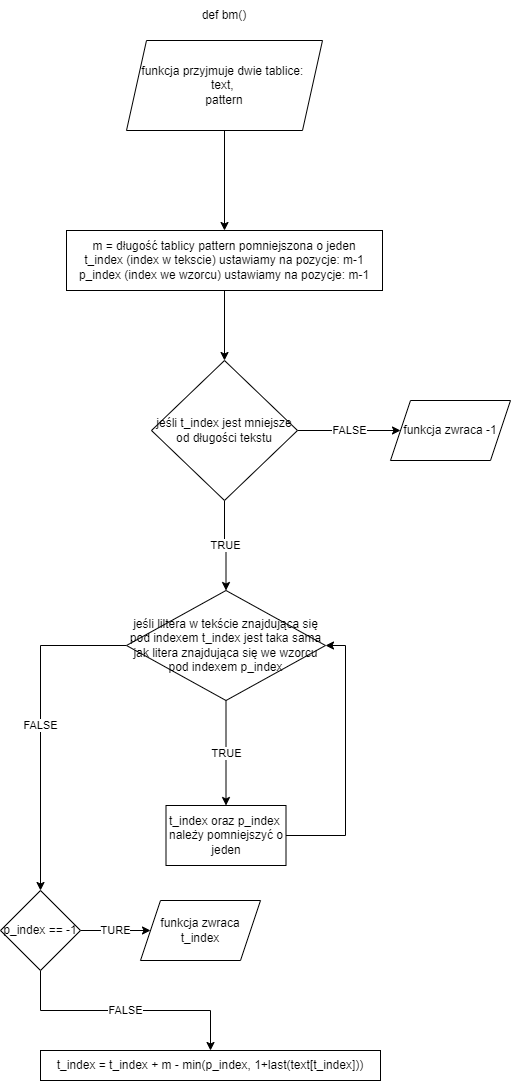

The diagram above was exported from draw.io. Its source (the exported page's mxGraphModel, read from the mxfile embedded in the PNG):
<mxGraphModel dx="595" dy="629" grid="1" gridSize="10" guides="1" tooltips="1" connect="1" arrows="1" fold="1" page="1" pageScale="1" pageWidth="827" pageHeight="1169" math="0" shadow="0">
  <root>
    <mxCell id="0" />
    <mxCell id="1" parent="0" />
    <mxCell id="Zzo6foS2gHq7eyMolnvZ-14" value="" style="edgeStyle=orthogonalEdgeStyle;rounded=0;orthogonalLoop=1;jettySize=auto;html=1;" edge="1" parent="1" source="Zzo6foS2gHq7eyMolnvZ-11" target="Zzo6foS2gHq7eyMolnvZ-13">
      <mxGeometry relative="1" as="geometry" />
    </mxCell>
    <mxCell id="Zzo6foS2gHq7eyMolnvZ-11" value="funkcja przyjmuje dwie tablice: &lt;br&gt;text, &lt;br&gt;pattern" style="shape=parallelogram;perimeter=parallelogramPerimeter;whiteSpace=wrap;html=1;fixedSize=1;" vertex="1" parent="1">
      <mxGeometry x="316" y="120" width="196" height="90" as="geometry" />
    </mxCell>
    <mxCell id="Zzo6foS2gHq7eyMolnvZ-12" value="def bm()" style="text;html=1;strokeColor=none;fillColor=none;align=center;verticalAlign=middle;whiteSpace=wrap;rounded=0;" vertex="1" parent="1">
      <mxGeometry x="384" y="80" width="60" height="30" as="geometry" />
    </mxCell>
    <mxCell id="Zzo6foS2gHq7eyMolnvZ-16" value="" style="edgeStyle=orthogonalEdgeStyle;rounded=0;orthogonalLoop=1;jettySize=auto;html=1;" edge="1" parent="1" source="Zzo6foS2gHq7eyMolnvZ-13" target="Zzo6foS2gHq7eyMolnvZ-15">
      <mxGeometry relative="1" as="geometry" />
    </mxCell>
    <mxCell id="Zzo6foS2gHq7eyMolnvZ-13" value="m = długość tablicy pattern pomniejszona o jeden&lt;br&gt;t_index (index w tekscie) ustawiamy na pozycje: m-1&lt;br&gt;p_index (index we wzorcu) ustawiamy na pozycje: m-1&lt;br&gt;" style="whiteSpace=wrap;html=1;" vertex="1" parent="1">
      <mxGeometry x="256" y="310" width="316" height="60" as="geometry" />
    </mxCell>
    <mxCell id="Zzo6foS2gHq7eyMolnvZ-18" value="TRUE" style="edgeStyle=orthogonalEdgeStyle;rounded=0;orthogonalLoop=1;jettySize=auto;html=1;" edge="1" parent="1" source="Zzo6foS2gHq7eyMolnvZ-15" target="Zzo6foS2gHq7eyMolnvZ-17">
      <mxGeometry relative="1" as="geometry" />
    </mxCell>
    <mxCell id="Zzo6foS2gHq7eyMolnvZ-29" value="FALSE" style="edgeStyle=orthogonalEdgeStyle;rounded=0;orthogonalLoop=1;jettySize=auto;html=1;" edge="1" parent="1" source="Zzo6foS2gHq7eyMolnvZ-15" target="Zzo6foS2gHq7eyMolnvZ-28">
      <mxGeometry relative="1" as="geometry" />
    </mxCell>
    <mxCell id="Zzo6foS2gHq7eyMolnvZ-15" value="jeśli t_index jest mniejsze od długości tekstu" style="rhombus;whiteSpace=wrap;html=1;" vertex="1" parent="1">
      <mxGeometry x="341" y="440" width="146" height="140" as="geometry" />
    </mxCell>
    <mxCell id="Zzo6foS2gHq7eyMolnvZ-20" value="TRUE" style="edgeStyle=orthogonalEdgeStyle;rounded=0;orthogonalLoop=1;jettySize=auto;html=1;" edge="1" parent="1" source="Zzo6foS2gHq7eyMolnvZ-17" target="Zzo6foS2gHq7eyMolnvZ-19">
      <mxGeometry relative="1" as="geometry" />
    </mxCell>
    <mxCell id="Zzo6foS2gHq7eyMolnvZ-22" value="FALSE" style="edgeStyle=orthogonalEdgeStyle;rounded=0;orthogonalLoop=1;jettySize=auto;html=1;entryX=0.5;entryY=0;entryDx=0;entryDy=0;" edge="1" parent="1" source="Zzo6foS2gHq7eyMolnvZ-17" target="Zzo6foS2gHq7eyMolnvZ-23">
      <mxGeometry relative="1" as="geometry">
        <mxPoint x="230" y="1110" as="targetPoint" />
      </mxGeometry>
    </mxCell>
    <mxCell id="Zzo6foS2gHq7eyMolnvZ-17" value="jeśli liltera w tekście znajdująca się pod indexem t_index jest taka sama jak litera znajdująca się we wzorcu pod indexem p_index" style="rhombus;whiteSpace=wrap;html=1;" vertex="1" parent="1">
      <mxGeometry x="316" y="670" width="199" height="110" as="geometry" />
    </mxCell>
    <mxCell id="Zzo6foS2gHq7eyMolnvZ-21" style="edgeStyle=orthogonalEdgeStyle;rounded=0;orthogonalLoop=1;jettySize=auto;html=1;entryX=1;entryY=0.5;entryDx=0;entryDy=0;" edge="1" parent="1" source="Zzo6foS2gHq7eyMolnvZ-19" target="Zzo6foS2gHq7eyMolnvZ-17">
      <mxGeometry relative="1" as="geometry">
        <Array as="points">
          <mxPoint x="535" y="915" />
          <mxPoint x="535" y="725" />
        </Array>
      </mxGeometry>
    </mxCell>
    <mxCell id="Zzo6foS2gHq7eyMolnvZ-19" value="t_index oraz p_index&amp;nbsp; należy pomniejszyć o jeden" style="whiteSpace=wrap;html=1;" vertex="1" parent="1">
      <mxGeometry x="355.5" y="885" width="120" height="60" as="geometry" />
    </mxCell>
    <mxCell id="Zzo6foS2gHq7eyMolnvZ-25" value="TURE" style="edgeStyle=orthogonalEdgeStyle;rounded=0;orthogonalLoop=1;jettySize=auto;html=1;" edge="1" parent="1" source="Zzo6foS2gHq7eyMolnvZ-23" target="Zzo6foS2gHq7eyMolnvZ-24">
      <mxGeometry relative="1" as="geometry" />
    </mxCell>
    <mxCell id="Zzo6foS2gHq7eyMolnvZ-27" value="FALSE" style="edgeStyle=orthogonalEdgeStyle;rounded=0;orthogonalLoop=1;jettySize=auto;html=1;" edge="1" parent="1" source="Zzo6foS2gHq7eyMolnvZ-23" target="Zzo6foS2gHq7eyMolnvZ-26">
      <mxGeometry relative="1" as="geometry" />
    </mxCell>
    <mxCell id="Zzo6foS2gHq7eyMolnvZ-23" value="p_index == -1" style="rhombus;whiteSpace=wrap;html=1;" vertex="1" parent="1">
      <mxGeometry x="190" y="970" width="80" height="80" as="geometry" />
    </mxCell>
    <mxCell id="Zzo6foS2gHq7eyMolnvZ-24" value="funkcja zwraca t_index" style="shape=parallelogram;perimeter=parallelogramPerimeter;whiteSpace=wrap;html=1;fixedSize=1;" vertex="1" parent="1">
      <mxGeometry x="330" y="980" width="120" height="60" as="geometry" />
    </mxCell>
    <mxCell id="Zzo6foS2gHq7eyMolnvZ-26" value="t_index = t_index + m - min(p_index, 1+last(text[t_index]))" style="whiteSpace=wrap;html=1;" vertex="1" parent="1">
      <mxGeometry x="230" y="1130" width="340" height="30" as="geometry" />
    </mxCell>
    <mxCell id="Zzo6foS2gHq7eyMolnvZ-28" value="funkcja zwraca -1" style="shape=parallelogram;perimeter=parallelogramPerimeter;whiteSpace=wrap;html=1;fixedSize=1;" vertex="1" parent="1">
      <mxGeometry x="580" y="480" width="120" height="60" as="geometry" />
    </mxCell>
  </root>
</mxGraphModel>